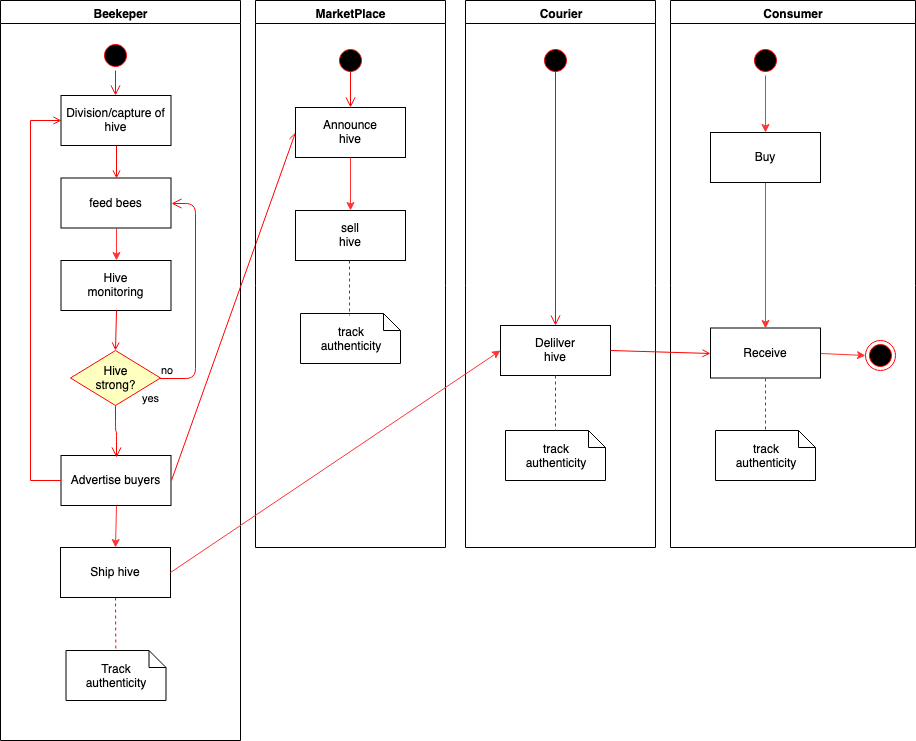

The diagram above was exported from draw.io. Its source (the exported page's mxGraphModel, read from the mxfile embedded in the PNG):
<mxGraphModel dx="1158" dy="528" grid="1" gridSize="10" guides="1" tooltips="1" connect="1" arrows="1" fold="1" page="1" pageScale="1" pageWidth="1169" pageHeight="826" background="#ffffff" math="0" shadow="0">
  <root>
    <mxCell id="0" />
    <mxCell id="1" parent="0" />
    <mxCell id="2" value="Beekeper" style="swimlane;whiteSpace=wrap;startSize=23;" parent="1" vertex="1">
      <mxGeometry x="95" y="28" width="240" height="740" as="geometry">
        <mxRectangle x="164.5" y="128" width="80" height="23" as="alternateBounds" />
      </mxGeometry>
    </mxCell>
    <mxCell id="5" value="" style="ellipse;shape=startState;fillColor=#000000;strokeColor=#ff0000;" parent="2" vertex="1">
      <mxGeometry x="100" y="40" width="30" height="30" as="geometry" />
    </mxCell>
    <mxCell id="oGjU5RgMT-OAdO9Rz9Qy-46" style="edgeStyle=orthogonalEdgeStyle;rounded=0;orthogonalLoop=1;jettySize=auto;html=1;exitX=0.5;exitY=1;exitDx=0;exitDy=0;entryX=0.5;entryY=0;entryDx=0;entryDy=0;strokeColor=#FF3333;" edge="1" parent="2" source="7" target="oGjU5RgMT-OAdO9Rz9Qy-42">
      <mxGeometry relative="1" as="geometry" />
    </mxCell>
    <mxCell id="7" value="feed bees" style="" parent="2" vertex="1">
      <mxGeometry x="60.5" y="177.5" width="110" height="50" as="geometry" />
    </mxCell>
    <mxCell id="oGjU5RgMT-OAdO9Rz9Qy-88" style="edgeStyle=none;rounded=0;orthogonalLoop=1;jettySize=auto;html=1;exitX=0.5;exitY=1;exitDx=0;exitDy=0;entryX=0.5;entryY=0;entryDx=0;entryDy=0;strokeColor=#FF3333;" edge="1" parent="2" source="10" target="oGjU5RgMT-OAdO9Rz9Qy-69">
      <mxGeometry relative="1" as="geometry" />
    </mxCell>
    <mxCell id="10" value="&#10;Advertise buyers&#10;" style="" parent="2" vertex="1">
      <mxGeometry x="60.5" y="455" width="110" height="50" as="geometry" />
    </mxCell>
    <mxCell id="12" value="" style="edgeStyle=elbowEdgeStyle;elbow=horizontal;strokeColor=#FF0000;endArrow=open;endFill=1;rounded=0;entryX=0;entryY=0.5;entryDx=0;entryDy=0;" parent="2" source="10" target="8" edge="1">
      <mxGeometry width="100" height="100" relative="1" as="geometry">
        <mxPoint x="160" y="290" as="sourcePoint" />
        <mxPoint x="260" y="190" as="targetPoint" />
        <Array as="points">
          <mxPoint x="30" y="250" />
        </Array>
      </mxGeometry>
    </mxCell>
    <mxCell id="oGjU5RgMT-OAdO9Rz9Qy-42" value="Hive&#10;monitoring" style="" vertex="1" parent="2">
      <mxGeometry x="60.5" y="260" width="110" height="50" as="geometry" />
    </mxCell>
    <mxCell id="oGjU5RgMT-OAdO9Rz9Qy-43" value="&lt;div&gt;Hive &lt;br&gt;&lt;/div&gt;&lt;div&gt;strong?&lt;/div&gt;" style="rhombus;whiteSpace=wrap;html=1;fillColor=#ffffc0;strokeColor=#ff0000;" vertex="1" parent="2">
      <mxGeometry x="70" y="350" width="90" height="55" as="geometry" />
    </mxCell>
    <mxCell id="oGjU5RgMT-OAdO9Rz9Qy-44" value="no" style="edgeStyle=orthogonalEdgeStyle;html=1;align=left;verticalAlign=bottom;endArrow=open;endSize=8;strokeColor=#ff0000;entryX=1;entryY=0.5;entryDx=0;entryDy=0;" edge="1" source="oGjU5RgMT-OAdO9Rz9Qy-43" parent="2" target="7">
      <mxGeometry x="-1" relative="1" as="geometry">
        <mxPoint x="225.5" y="222" as="targetPoint" />
        <Array as="points">
          <mxPoint x="195" y="378" />
          <mxPoint x="195" y="203" />
        </Array>
      </mxGeometry>
    </mxCell>
    <mxCell id="oGjU5RgMT-OAdO9Rz9Qy-45" value="yes" style="edgeStyle=orthogonalEdgeStyle;html=1;align=left;verticalAlign=top;endArrow=open;endSize=8;strokeColor=#ff0000;" edge="1" source="oGjU5RgMT-OAdO9Rz9Qy-43" parent="2">
      <mxGeometry x="-1" y="32" relative="1" as="geometry">
        <mxPoint x="116" y="457" as="targetPoint" />
        <mxPoint x="-7" y="-20" as="offset" />
      </mxGeometry>
    </mxCell>
    <mxCell id="11" value="" style="endArrow=open;strokeColor=#FF0000;endFill=1;rounded=0;entryX=0.5;entryY=0;entryDx=0;entryDy=0;exitX=0.5;exitY=1;exitDx=0;exitDy=0;" parent="2" source="oGjU5RgMT-OAdO9Rz9Qy-42" target="oGjU5RgMT-OAdO9Rz9Qy-43" edge="1">
      <mxGeometry relative="1" as="geometry">
        <Array as="points" />
      </mxGeometry>
    </mxCell>
    <mxCell id="8" value="Division/capture of&#10;hive" style="" parent="2" vertex="1">
      <mxGeometry x="60.5" y="95" width="110" height="50" as="geometry" />
    </mxCell>
    <mxCell id="9" value="" style="endArrow=open;strokeColor=#FF0000;endFill=1;rounded=0;exitX=0.5;exitY=1;exitDx=0;exitDy=0;entryX=0.5;entryY=0;entryDx=0;entryDy=0;" parent="2" source="8" target="7" edge="1">
      <mxGeometry relative="1" as="geometry">
        <mxPoint x="135.5" y="152" as="targetPoint" />
      </mxGeometry>
    </mxCell>
    <mxCell id="6" value="" style="edgeStyle=elbowEdgeStyle;elbow=horizontal;verticalAlign=bottom;endArrow=open;endSize=8;strokeColor=#FF0000;endFill=1;rounded=0" parent="2" source="5" target="8" edge="1">
      <mxGeometry x="100" y="40" as="geometry">
        <mxPoint x="115" y="110" as="targetPoint" />
      </mxGeometry>
    </mxCell>
    <mxCell id="oGjU5RgMT-OAdO9Rz9Qy-49" value="Track &#10;authenticity" style="shape=note;whiteSpace=wrap;size=17" vertex="1" parent="2">
      <mxGeometry x="65.5" y="650" width="100" height="50" as="geometry" />
    </mxCell>
    <mxCell id="oGjU5RgMT-OAdO9Rz9Qy-50" value="" style="endArrow=none;strokeColor=#FF0000;endFill=0;rounded=0;dashed=1;exitX=0.5;exitY=1;exitDx=0;exitDy=0;" edge="1" parent="2" source="oGjU5RgMT-OAdO9Rz9Qy-69" target="oGjU5RgMT-OAdO9Rz9Qy-49">
      <mxGeometry relative="1" as="geometry">
        <mxPoint x="115" y="577" as="sourcePoint" />
        <mxPoint x="457.37878787878776" y="655" as="targetPoint" />
        <Array as="points" />
      </mxGeometry>
    </mxCell>
    <mxCell id="oGjU5RgMT-OAdO9Rz9Qy-64" style="edgeStyle=none;rounded=0;orthogonalLoop=1;jettySize=auto;html=1;entryX=0.5;entryY=0;entryDx=0;entryDy=0;strokeColor=#FF3333;" edge="1" parent="2" source="10" target="10">
      <mxGeometry relative="1" as="geometry" />
    </mxCell>
    <mxCell id="oGjU5RgMT-OAdO9Rz9Qy-69" value="&#10;Ship hive&#10;" style="" vertex="1" parent="2">
      <mxGeometry x="60" y="547" width="110" height="50" as="geometry" />
    </mxCell>
    <mxCell id="3" value="Courier" style="swimlane;whiteSpace=wrap" parent="1" vertex="1">
      <mxGeometry x="560" y="28" width="190" height="547" as="geometry" />
    </mxCell>
    <mxCell id="14" value="" style="edgeStyle=elbowEdgeStyle;elbow=horizontal;verticalAlign=bottom;endArrow=open;endSize=8;strokeColor=#FF0000;endFill=1;rounded=0;entryX=0.5;entryY=0;entryDx=0;entryDy=0;" parent="3" target="18" edge="1">
      <mxGeometry x="55" y="20" as="geometry">
        <mxPoint x="90" y="110" as="targetPoint" />
        <mxPoint x="90" y="70" as="sourcePoint" />
      </mxGeometry>
    </mxCell>
    <mxCell id="17" value="" style="endArrow=open;strokeColor=#FF0000;endFill=1;rounded=0" parent="3" edge="1">
      <mxGeometry relative="1" as="geometry">
        <mxPoint x="90" y="160" as="sourcePoint" />
        <mxPoint x="90" y="160" as="targetPoint" />
      </mxGeometry>
    </mxCell>
    <mxCell id="18" value="Delilver&#10;hive" style="" parent="3" vertex="1">
      <mxGeometry x="35" y="325" width="110" height="50" as="geometry" />
    </mxCell>
    <mxCell id="31" value="track&#10;authenticity" style="shape=note;whiteSpace=wrap;size=17" parent="3" vertex="1">
      <mxGeometry x="40" y="430" width="100" height="50" as="geometry" />
    </mxCell>
    <mxCell id="32" value="" style="endArrow=none;strokeColor=#FF0000;endFill=0;rounded=0;dashed=1" parent="3" source="18" target="31" edge="1">
      <mxGeometry relative="1" as="geometry" />
    </mxCell>
    <mxCell id="oGjU5RgMT-OAdO9Rz9Qy-81" value="" style="ellipse;shape=startState;fillColor=#000000;strokeColor=#ff0000;" vertex="1" parent="3">
      <mxGeometry x="75" y="45" width="30" height="30" as="geometry" />
    </mxCell>
    <mxCell id="4" value="Consumer" style="swimlane;whiteSpace=wrap" parent="1" vertex="1">
      <mxGeometry x="765" y="28" width="245" height="547" as="geometry" />
    </mxCell>
    <mxCell id="oGjU5RgMT-OAdO9Rz9Qy-79" style="edgeStyle=none;rounded=0;orthogonalLoop=1;jettySize=auto;html=1;exitX=1;exitY=0.5;exitDx=0;exitDy=0;entryX=0;entryY=0.5;entryDx=0;entryDy=0;strokeColor=#FF3333;" edge="1" parent="4" source="33" target="oGjU5RgMT-OAdO9Rz9Qy-78">
      <mxGeometry relative="1" as="geometry" />
    </mxCell>
    <mxCell id="33" value="Receive" style="" parent="4" vertex="1">
      <mxGeometry x="40" y="327.5" width="110" height="50" as="geometry" />
    </mxCell>
    <mxCell id="oGjU5RgMT-OAdO9Rz9Qy-55" value="track&#10;authenticity" style="shape=note;whiteSpace=wrap;size=17" vertex="1" parent="4">
      <mxGeometry x="45" y="430" width="100" height="50" as="geometry" />
    </mxCell>
    <mxCell id="oGjU5RgMT-OAdO9Rz9Qy-56" value="" style="endArrow=none;strokeColor=#FF0000;endFill=0;rounded=0;dashed=1;entryX=0.5;entryY=0;entryDx=0;entryDy=0;entryPerimeter=0;exitX=0.5;exitY=1;exitDx=0;exitDy=0;" edge="1" parent="4" source="33" target="oGjU5RgMT-OAdO9Rz9Qy-55">
      <mxGeometry relative="1" as="geometry">
        <mxPoint x="130" y="407" as="sourcePoint" />
        <mxPoint x="60" y="427" as="targetPoint" />
      </mxGeometry>
    </mxCell>
    <mxCell id="oGjU5RgMT-OAdO9Rz9Qy-78" value="" style="ellipse;html=1;shape=endState;fillColor=#000000;strokeColor=#ff0000;" vertex="1" parent="4">
      <mxGeometry x="195" y="340" width="30" height="30" as="geometry" />
    </mxCell>
    <mxCell id="oGjU5RgMT-OAdO9Rz9Qy-86" style="edgeStyle=none;rounded=0;orthogonalLoop=1;jettySize=auto;html=1;exitX=0.5;exitY=1;exitDx=0;exitDy=0;entryX=0.5;entryY=0;entryDx=0;entryDy=0;strokeColor=#FF3333;" edge="1" parent="4" source="oGjU5RgMT-OAdO9Rz9Qy-80" target="oGjU5RgMT-OAdO9Rz9Qy-83">
      <mxGeometry relative="1" as="geometry" />
    </mxCell>
    <mxCell id="oGjU5RgMT-OAdO9Rz9Qy-80" value="" style="ellipse;shape=startState;fillColor=#000000;strokeColor=#ff0000;fontStyle=1" vertex="1" parent="4">
      <mxGeometry x="80" y="45" width="30" height="30" as="geometry" />
    </mxCell>
    <mxCell id="oGjU5RgMT-OAdO9Rz9Qy-87" style="edgeStyle=none;rounded=0;orthogonalLoop=1;jettySize=auto;html=1;exitX=0.5;exitY=1;exitDx=0;exitDy=0;entryX=0.5;entryY=0;entryDx=0;entryDy=0;strokeColor=#FF3333;" edge="1" parent="4" source="oGjU5RgMT-OAdO9Rz9Qy-83" target="33">
      <mxGeometry relative="1" as="geometry" />
    </mxCell>
    <mxCell id="oGjU5RgMT-OAdO9Rz9Qy-83" value="Buy" style="" vertex="1" parent="4">
      <mxGeometry x="40" y="132" width="110" height="50" as="geometry" />
    </mxCell>
    <mxCell id="20" value="" style="endArrow=open;strokeColor=#FF0000;endFill=1;rounded=0;entryX=0;entryY=0.5;entryDx=0;entryDy=0;exitX=1;exitY=0.5;exitDx=0;exitDy=0;" parent="1" source="10" target="oGjU5RgMT-OAdO9Rz9Qy-58" edge="1">
      <mxGeometry relative="1" as="geometry" />
    </mxCell>
    <mxCell id="41" value="" style="elbow=horizontal;strokeColor=#FF0000;endArrow=open;endFill=1;exitX=1;exitY=0.5;exitDx=0;exitDy=0;rounded=0;entryX=0;entryY=0.5;entryDx=0;entryDy=0;" parent="1" source="18" target="33" edge="1">
      <mxGeometry width="100" height="100" relative="1" as="geometry">
        <mxPoint x="615" y="403" as="sourcePoint" />
        <mxPoint x="650" y="385" as="targetPoint" />
      </mxGeometry>
    </mxCell>
    <mxCell id="oGjU5RgMT-OAdO9Rz9Qy-57" value="MarketPlace" style="swimlane;whiteSpace=wrap" vertex="1" parent="1">
      <mxGeometry x="350" y="28" width="190" height="547" as="geometry" />
    </mxCell>
    <mxCell id="oGjU5RgMT-OAdO9Rz9Qy-58" value="Announce&#10;hive" style="" vertex="1" parent="oGjU5RgMT-OAdO9Rz9Qy-57">
      <mxGeometry x="40" y="107" width="110" height="50" as="geometry" />
    </mxCell>
    <mxCell id="oGjU5RgMT-OAdO9Rz9Qy-60" value="" style="edgeStyle=elbowEdgeStyle;elbow=horizontal;verticalAlign=bottom;endArrow=open;endSize=8;strokeColor=#FF0000;endFill=1;rounded=0;" edge="1" parent="oGjU5RgMT-OAdO9Rz9Qy-57">
      <mxGeometry x="-360.5" y="47" as="geometry">
        <mxPoint x="95" y="107" as="targetPoint" />
        <mxPoint x="94.5" y="70" as="sourcePoint" />
      </mxGeometry>
    </mxCell>
    <mxCell id="oGjU5RgMT-OAdO9Rz9Qy-61" value="track&#10;authenticity" style="shape=note;whiteSpace=wrap;size=17" vertex="1" parent="oGjU5RgMT-OAdO9Rz9Qy-57">
      <mxGeometry x="45" y="313" width="100" height="50" as="geometry" />
    </mxCell>
    <mxCell id="oGjU5RgMT-OAdO9Rz9Qy-66" style="edgeStyle=orthogonalEdgeStyle;rounded=0;orthogonalLoop=1;jettySize=auto;html=1;exitX=0.5;exitY=1;exitDx=0;exitDy=0;entryX=0.5;entryY=0;entryDx=0;entryDy=0;strokeColor=#FF3333;" edge="1" target="oGjU5RgMT-OAdO9Rz9Qy-67" parent="oGjU5RgMT-OAdO9Rz9Qy-57" source="oGjU5RgMT-OAdO9Rz9Qy-58">
      <mxGeometry relative="1" as="geometry">
        <mxPoint x="115" y="185" as="sourcePoint" />
      </mxGeometry>
    </mxCell>
    <mxCell id="oGjU5RgMT-OAdO9Rz9Qy-67" value="sell&#10;hive" style="" vertex="1" parent="oGjU5RgMT-OAdO9Rz9Qy-57">
      <mxGeometry x="40" y="210" width="110" height="50" as="geometry" />
    </mxCell>
    <mxCell id="oGjU5RgMT-OAdO9Rz9Qy-76" value="" style="endArrow=none;strokeColor=#FF0000;endFill=0;rounded=0;dashed=1" edge="1" parent="oGjU5RgMT-OAdO9Rz9Qy-57">
      <mxGeometry relative="1" as="geometry">
        <mxPoint x="94" y="260" as="sourcePoint" />
        <mxPoint x="94" y="315" as="targetPoint" />
      </mxGeometry>
    </mxCell>
    <mxCell id="oGjU5RgMT-OAdO9Rz9Qy-82" value="" style="ellipse;shape=startState;fillColor=#000000;strokeColor=#ff0000;" vertex="1" parent="oGjU5RgMT-OAdO9Rz9Qy-57">
      <mxGeometry x="80" y="45" width="30" height="30" as="geometry" />
    </mxCell>
    <mxCell id="oGjU5RgMT-OAdO9Rz9Qy-74" style="edgeStyle=none;rounded=0;orthogonalLoop=1;jettySize=auto;html=1;exitX=1;exitY=0.5;exitDx=0;exitDy=0;entryX=0;entryY=0.5;entryDx=0;entryDy=0;strokeColor=#FF3333;" edge="1" parent="1" source="oGjU5RgMT-OAdO9Rz9Qy-69" target="18">
      <mxGeometry relative="1" as="geometry" />
    </mxCell>
  </root>
</mxGraphModel>